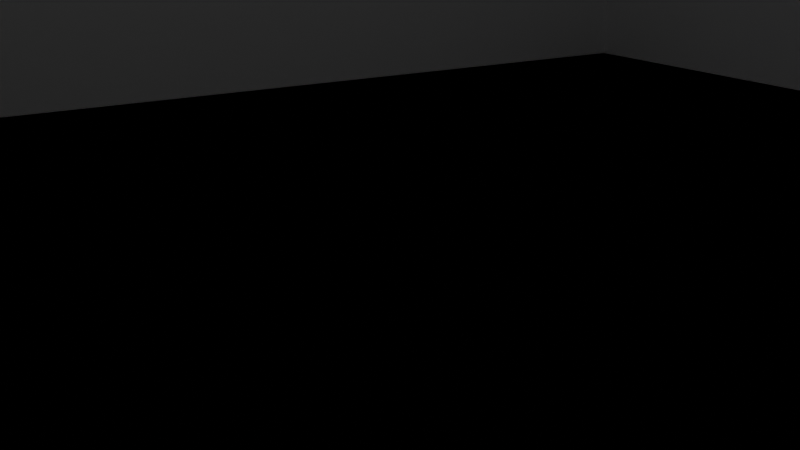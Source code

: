 # Source: test.blend  (saved by Blender 2.81.16; exported with 4.5.12 LTS)
import bpy
from mathutils import Matrix  # noqa: F401  (used for matrix-valued properties, if any)

bpy.ops.wm.read_factory_settings(use_empty=True)
scene = bpy.context.scene
scene.name = 'Scene'

# ---- world
world_world = bpy.data.worlds.new('World'); scene.world = world_world
world_world.use_nodes = True; world_world.node_tree.nodes.clear()
_N = world_world.node_tree.nodes; _L = world_world.node_tree.links
n0 = _N.new('ShaderNodeOutputWorld'); n0.name = 'World Output'; n0.location = (300, 300)
n1 = _N.new('ShaderNodeBackground'); n1.name = 'Background'; n1.location = (10, 300)
n1.inputs[0].default_value = (0.05088, 0.05088, 0.05088, 1.0)
_L.new(n1.outputs[0], n0.inputs[0])
n0.is_active_output = True
world_world.color = (0.05088, 0.05088, 0.05088)
world_world.use_sun_shadow = False
world_world.sun_shadow_jitter_overblur = 0.0

# ---- cameras
cam_camera = bpy.data.cameras.new('Camera')
cam_camera.clip_end = 1e+04
cam_camera.ortho_scale = 7.314

# ---- lights
light_pl1 = bpy.data.lights.new('PL1', 'POINT')
light_pl1.color = (1.0, 0.8544, 0.3932)
light_pl1.transmission_factor = 0.0
light_pl1.use_custom_distance = True
light_pl1.cutoff_distance = 60.0
light_pl1.use_shadow = False
light_pl1.energy = 90.0
light_pl1.shadow_soft_size = 50.0
light_pl1.shadow_maximum_resolution = 0.006
light_pl1.use_absolute_resolution = True
light_pl2 = bpy.data.lights.new('PL2', 'POINT')
light_pl2.color = (0.003424, 0.003614, 1.0)
light_pl2.transmission_factor = 0.0
light_pl2.cutoff_distance = 70.0
light_pl2.energy = 90.0
light_pl2.shadow_soft_size = 70.0
light_pl2.shadow_maximum_resolution = 0.006
light_pl2.use_absolute_resolution = True
light_pl3 = bpy.data.lights.new('PL3', 'POINT')
light_pl3.color = (1.0, 0.0, 0.03627)
light_pl3.transmission_factor = 0.0
light_pl3.energy = 30.0
light_pl3.shadow_soft_size = 30.0
light_pl3.shadow_maximum_resolution = 0.006
light_pl3.use_absolute_resolution = True

# ---- meshes
me_plane = bpy.data.meshes.new('Plane')
me_plane.from_pydata([(-1.0, -1.0, 0.0), (1.0, -1.0, 0.0), (-1.0, 1.0, 0.0), (1.0, 1.0, 0.0), (-1.0, -1.0, 0.0), (1.0, -1.0, 0.0), (-1.0, -1.0, 0.0), (1.0, -1.0, 0.0), (-1.0, -1.0, 0.0), (-1.0, -1.0, 0.0), (-1.0, -1.0, 50.14), (1.0, -1.0, 50.14), (-1.0, 1.0, 50.14), (1.0, 1.0, 50.14), (1.0, -1.0, 50.14), (-1.0, -1.0, 50.14)], [], [(0, 1, 3, 2), (1, 0, 4, 5), (5, 4, 6, 7), (4, 0, 8, 9), (2, 6, 4, 0, 5, 7, 1, 3), (3, 13, 12, 2), (0, 10, 14, 5), (1, 11, 13, 3), (2, 12, 15, 6)])
_uv = me_plane.uv_layers.new(name='UVMap')
_uv.uv.foreach_set('vector', [0.0, 0.0, 1.0, 0.0, 1.0, 1.0, 0.0, 1.0, 1.0, 0.0, 0.0, 0.0, 0.0, 0.0, 1.0, 0.0, 1.0, 0.0, 0.0, 0.0, 0.0, 0.0, 1.0, 0.0, 0.0, 0.0, 0.0, 0.0, 0.0, 0.0, 0.0, 0.0, 0.0, 1.0, 0.0, 0.0, 0.0, 0.0, 0.0, 0.0, 1.0, 0.0, 1.0, 0.0, 1.0, 0.0, 1.0, 1.0, 1.0, 1.0, 1.0, 1.0, 0.0, 1.0, 0.0, 1.0, 0.0, 0.0, 0.0, 0.0, 1.0, 0.0, 1.0, 0.0, 1.0, 0.0, 1.0, 0.0, 1.0, 1.0, 1.0, 1.0, 0.0, 1.0, 0.0, 1.0, 0.0, 0.0, 0.0, 0.0])
me_plane.use_remesh_fix_poles = True
me_plane.use_remesh_preserve_attributes = False
me_plane.use_mirror_vertex_groups = False
me_plane.update()

# ---- objects
ob_cam = bpy.data.objects.new('cam', cam_camera)
ob_plane = bpy.data.objects.new('Plane', me_plane)
ob_pl1 = bpy.data.objects.new('PL1', light_pl1)
ob_pl2 = bpy.data.objects.new('PL2', light_pl2)
ob_pl3 = bpy.data.objects.new('PL3', light_pl3)

# ---- transforms, parenting, visibility, modifiers, constraints
ob_cam.location = (94.75, -77.26, 39.69)
ob_cam.rotation_euler = (1.265, 0.0, 1.014)
ob_cam.lock_rotations_4d = False
ob_cam.empty_display_type = 'ARROWS'
ob_cam.color = (0.0, 0.0, 0.0, 0.0)
ob_cam.display_type = 'WIRE'
ob_cam.lineart.crease_threshold = 0.0
ob_plane.location = (0.0, 0.0, 0.0)
ob_plane.scale = (100.0, 100.0, 1.0)
ob_plane.lineart.crease_threshold = 0.0
ob_pl1.location = (69.84, -75.12, 30.0)
ob_pl1.rotation_euler = (0.8688, -0.4733, 5.252)
ob_pl1.lineart.crease_threshold = 0.0
ob_pl2.location = (-43.35, 74.25, 21.8)
ob_pl2.lineart.crease_threshold = 0.0
ob_pl3.location = (65.79, 38.04, 10.0)
ob_pl3.lineart.crease_threshold = 0.0
cam_camera.dof.focus_object = ob_plane

# ---- collection membership
scene.collection.objects.link(ob_cam)
scene.collection.objects.link(ob_plane)
scene.collection.objects.link(ob_pl1)
scene.collection.objects.link(ob_pl2)
scene.collection.objects.link(ob_pl3)

# ---- scene / render settings (as saved in the file)
scene.camera = ob_cam
scene.frame_start = 1; scene.frame_end = 250; scene.frame_set(1)
scene.render.engine = 'BLENDER_EEVEE_NEXT'
scene.cycles.use_denoising = False
scene.cycles.samples = 128
scene.cycles.sampling_pattern = 'TABULATED_SOBOL'
scene.cycles.use_adaptive_sampling = False
scene.cycles.use_light_tree = False
scene.eevee.use_gtao = True
scene.view_settings.view_transform = 'Filmic'
bpy.context.view_layer.update()
